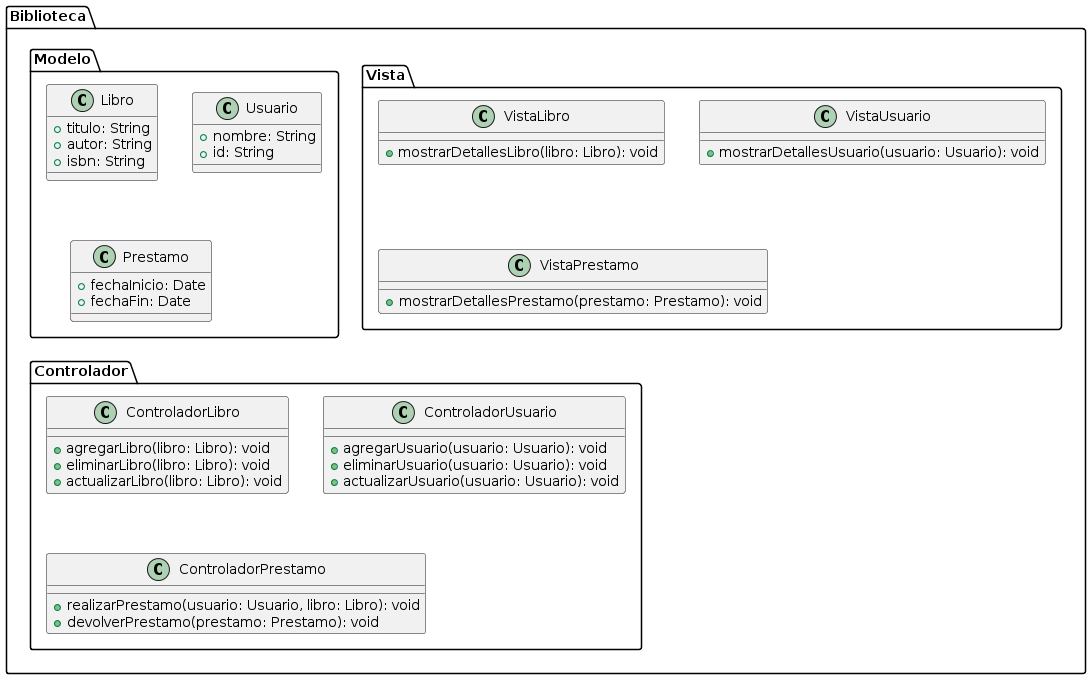

The diagram above was rendered by PlantUML. Its source (embedded in the PNG):
@startuml
package "Biblioteca" {
    
    package "Modelo" {
        class Libro {
            +titulo: String
            +autor: String
            +isbn: String
        }

        class Usuario {
            +nombre: String
            +id: String
        }

        class Prestamo {
            +fechaInicio: Date
            +fechaFin: Date
        }
    }

    package "Vista" {
        class VistaLibro {
            +mostrarDetallesLibro(libro: Libro): void
        }

        class VistaUsuario {
            +mostrarDetallesUsuario(usuario: Usuario): void
        }

        class VistaPrestamo {
            +mostrarDetallesPrestamo(prestamo: Prestamo): void
        }
    }

    package "Controlador" {
        class ControladorLibro {
            +agregarLibro(libro: Libro): void
            +eliminarLibro(libro: Libro): void
            +actualizarLibro(libro: Libro): void
        }

        class ControladorUsuario {
            +agregarUsuario(usuario: Usuario): void
            +eliminarUsuario(usuario: Usuario): void
            +actualizarUsuario(usuario: Usuario): void
        }

        class ControladorPrestamo {
            +realizarPrestamo(usuario: Usuario, libro: Libro): void
            +devolverPrestamo(prestamo: Prestamo): void
        }
    }
}
@enduml